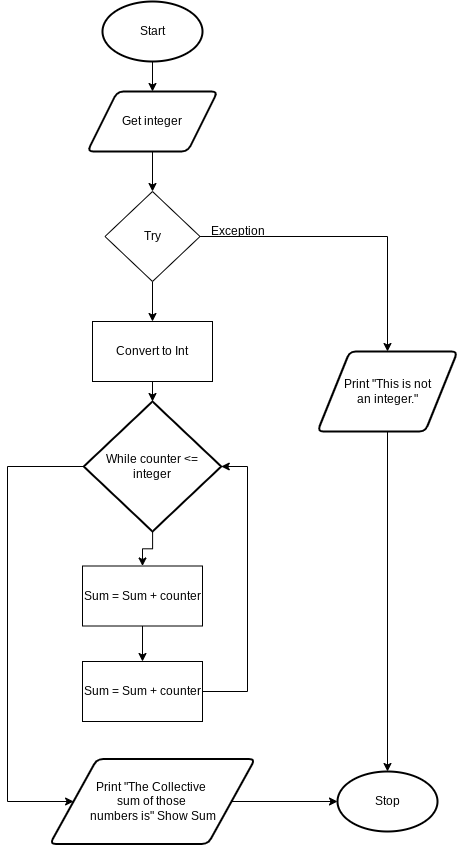

The diagram above was exported from draw.io. Its source (the exported page's mxGraphModel, read from the mxfile embedded in the PNG):
<mxGraphModel dx="594" dy="529" grid="1" gridSize="10" guides="1" tooltips="1" connect="1" arrows="1" fold="1" page="1" pageScale="1" pageWidth="827" pageHeight="1169" math="0" shadow="0">
  <root>
    <mxCell id="0" />
    <mxCell id="1" parent="0" />
    <mxCell id="28" style="edgeStyle=none;html=1;entryX=0.5;entryY=0;entryDx=0;entryDy=0;" parent="1" source="24" target="25" edge="1">
      <mxGeometry relative="1" as="geometry" />
    </mxCell>
    <mxCell id="24" value="Start" style="strokeWidth=2;html=1;shape=mxgraph.flowchart.start_1;whiteSpace=wrap;" parent="1" vertex="1">
      <mxGeometry x="235" y="60" width="100" height="60" as="geometry" />
    </mxCell>
    <mxCell id="27" style="edgeStyle=none;html=1;entryX=0.5;entryY=0;entryDx=0;entryDy=0;" parent="1" source="25" target="26" edge="1">
      <mxGeometry relative="1" as="geometry" />
    </mxCell>
    <mxCell id="25" value="Get integer" style="shape=parallelogram;html=1;strokeWidth=2;perimeter=parallelogramPerimeter;whiteSpace=wrap;rounded=1;arcSize=12;size=0.23;" parent="1" vertex="1">
      <mxGeometry x="220" y="150" width="130" height="60" as="geometry" />
    </mxCell>
    <mxCell id="30" style="edgeStyle=orthogonalEdgeStyle;html=1;entryX=0.5;entryY=0;entryDx=0;entryDy=0;rounded=0;" parent="1" source="26" target="29" edge="1">
      <mxGeometry relative="1" as="geometry" />
    </mxCell>
    <mxCell id="50" style="edgeStyle=none;html=1;entryX=0.5;entryY=0;entryDx=0;entryDy=0;" edge="1" parent="1" source="26" target="49">
      <mxGeometry relative="1" as="geometry" />
    </mxCell>
    <mxCell id="26" value="Try" style="rhombus;whiteSpace=wrap;html=1;" parent="1" vertex="1">
      <mxGeometry x="237.5" y="250" width="95" height="90" as="geometry" />
    </mxCell>
    <mxCell id="54" style="edgeStyle=orthogonalEdgeStyle;rounded=0;html=1;entryX=0.5;entryY=0;entryDx=0;entryDy=0;entryPerimeter=0;" edge="1" parent="1" source="29" target="46">
      <mxGeometry relative="1" as="geometry" />
    </mxCell>
    <mxCell id="29" value="Print &quot;This is not&lt;br&gt;an integer.&quot;" style="shape=parallelogram;html=1;strokeWidth=2;perimeter=parallelogramPerimeter;whiteSpace=wrap;rounded=1;arcSize=12;size=0.23;" parent="1" vertex="1">
      <mxGeometry x="450" y="410" width="140" height="80" as="geometry" />
    </mxCell>
    <mxCell id="37" style="edgeStyle=orthogonalEdgeStyle;rounded=0;html=1;entryX=0.5;entryY=0;entryDx=0;entryDy=0;" parent="1" source="31" target="35" edge="1">
      <mxGeometry relative="1" as="geometry" />
    </mxCell>
    <mxCell id="52" style="edgeStyle=orthogonalEdgeStyle;rounded=0;html=1;entryX=0;entryY=0.5;entryDx=0;entryDy=0;" edge="1" parent="1" source="31" target="44">
      <mxGeometry relative="1" as="geometry">
        <Array as="points">
          <mxPoint x="140" y="525" />
          <mxPoint x="140" y="860" />
        </Array>
      </mxGeometry>
    </mxCell>
    <mxCell id="31" value="While counter &amp;lt;=&lt;br&gt;integer" style="strokeWidth=2;html=1;shape=mxgraph.flowchart.decision;whiteSpace=wrap;" parent="1" vertex="1">
      <mxGeometry x="216.25" y="460" width="137.5" height="130" as="geometry" />
    </mxCell>
    <mxCell id="33" value="Exception" style="text;html=1;align=center;verticalAlign=middle;resizable=0;points=[];autosize=1;strokeColor=none;fillColor=none;" parent="1" vertex="1">
      <mxGeometry x="335" y="280" width="70" height="20" as="geometry" />
    </mxCell>
    <mxCell id="39" style="edgeStyle=orthogonalEdgeStyle;rounded=0;html=1;entryX=0.5;entryY=0;entryDx=0;entryDy=0;" parent="1" source="35" target="36" edge="1">
      <mxGeometry relative="1" as="geometry" />
    </mxCell>
    <mxCell id="35" value="Sum = Sum + counter" style="whiteSpace=wrap;html=1;" parent="1" vertex="1">
      <mxGeometry x="215" y="624.5" width="120" height="60" as="geometry" />
    </mxCell>
    <mxCell id="53" style="edgeStyle=orthogonalEdgeStyle;rounded=0;html=1;entryX=1;entryY=0.5;entryDx=0;entryDy=0;entryPerimeter=0;" edge="1" parent="1" source="36" target="31">
      <mxGeometry relative="1" as="geometry">
        <Array as="points">
          <mxPoint x="380" y="750" />
          <mxPoint x="380" y="525" />
        </Array>
      </mxGeometry>
    </mxCell>
    <mxCell id="36" value="Sum = Sum + counter" style="whiteSpace=wrap;html=1;" parent="1" vertex="1">
      <mxGeometry x="215" y="720" width="120" height="60" as="geometry" />
    </mxCell>
    <mxCell id="48" style="edgeStyle=orthogonalEdgeStyle;rounded=0;html=1;entryX=0;entryY=0.5;entryDx=0;entryDy=0;entryPerimeter=0;" parent="1" source="44" target="46" edge="1">
      <mxGeometry relative="1" as="geometry" />
    </mxCell>
    <mxCell id="44" value="Print &quot;The Collective &lt;br&gt;sum of those &lt;br&gt;numbers is&quot; Show Sum" style="shape=parallelogram;html=1;strokeWidth=2;perimeter=parallelogramPerimeter;whiteSpace=wrap;rounded=1;arcSize=12;size=0.23;" parent="1" vertex="1">
      <mxGeometry x="182.5" y="817.5" width="205" height="85" as="geometry" />
    </mxCell>
    <mxCell id="46" value="Stop" style="strokeWidth=2;html=1;shape=mxgraph.flowchart.start_1;whiteSpace=wrap;" parent="1" vertex="1">
      <mxGeometry x="470" y="830" width="100" height="60" as="geometry" />
    </mxCell>
    <mxCell id="51" style="edgeStyle=orthogonalEdgeStyle;html=1;entryX=0.5;entryY=0;entryDx=0;entryDy=0;entryPerimeter=0;rounded=0;" edge="1" parent="1" source="49" target="31">
      <mxGeometry relative="1" as="geometry" />
    </mxCell>
    <mxCell id="49" value="Convert to Int" style="whiteSpace=wrap;html=1;" vertex="1" parent="1">
      <mxGeometry x="225" y="380" width="120" height="60" as="geometry" />
    </mxCell>
  </root>
</mxGraphModel>